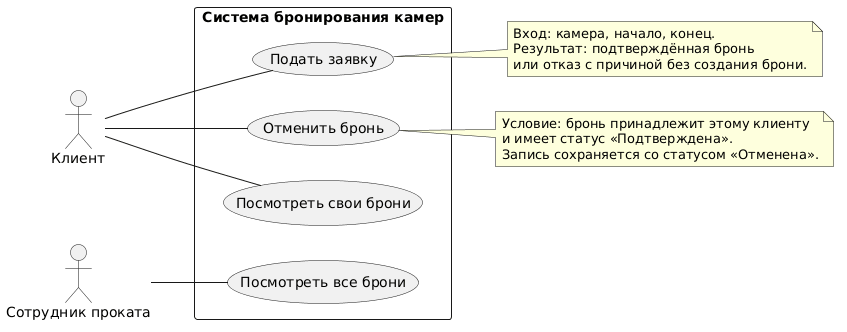

The diagram above was rendered by PlantUML. Its source (embedded in the PNG):
@startuml
left to right direction

actor "Клиент" as Client
actor "Сотрудник проката" as Employee

rectangle "Система бронирования камер" {
    usecase "Подать заявку" as Submit
    usecase "Посмотреть свои брони" as ViewOwn
    usecase "Отменить бронь" as Cancel
    usecase "Посмотреть все брони" as ViewAll
}

Client -- Submit
Client -- ViewOwn
Client -- Cancel
Employee -- ViewAll

note right of Submit
  Вход: камера, начало, конец.
  Результат: подтверждённая бронь
  или отказ с причиной без создания брони.
end note

note right of Cancel
  Условие: бронь принадлежит этому клиенту
  и имеет статус «Подтверждена».
  Запись сохраняется со статусом «Отменена».
end note
@enduml